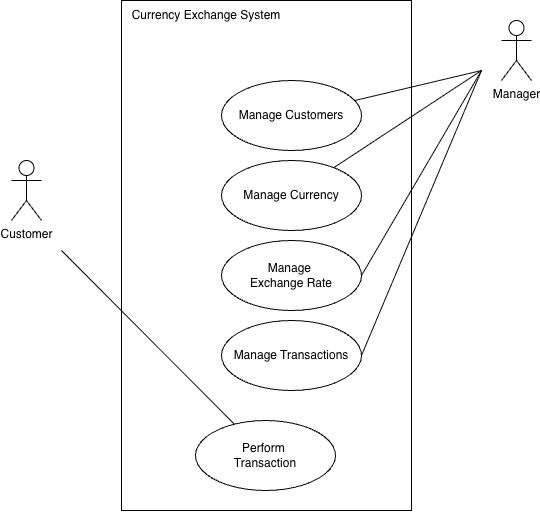

The diagram above was exported from draw.io. Its source (the exported page's mxGraphModel, read from the mxfile embedded in the PNG):
<mxGraphModel dx="1006" dy="618" grid="1" gridSize="10" guides="1" tooltips="1" connect="1" arrows="1" fold="1" page="1" pageScale="1" pageWidth="827" pageHeight="1169" math="0" shadow="0">
  <root>
    <mxCell id="0" />
    <mxCell id="1" parent="0" />
    <mxCell id="cMXAwdvTgh51kcBXJlmv-1" parent="1" style="shape=umlActor;verticalLabelPosition=bottom;verticalAlign=top;html=1;" value="Customer" vertex="1">
      <mxGeometry height="60" width="30" x="90" y="220" as="geometry" />
    </mxCell>
    <mxCell id="cMXAwdvTgh51kcBXJlmv-3" parent="1" style="rounded=0;whiteSpace=wrap;html=1;" value="" vertex="1">
      <mxGeometry height="510" width="290" x="200" y="60" as="geometry" />
    </mxCell>
    <mxCell id="cMXAwdvTgh51kcBXJlmv-2" parent="1" style="ellipse;whiteSpace=wrap;html=1;" value="Perform&amp;nbsp;&lt;div&gt;Transaction&lt;/div&gt;" vertex="1">
      <mxGeometry height="70" width="140" x="274" y="480" as="geometry" />
    </mxCell>
    <mxCell id="cMXAwdvTgh51kcBXJlmv-5" parent="1" style="ellipse;whiteSpace=wrap;html=1;" value="Manage C&lt;span style=&quot;background-color: transparent; color: light-dark(rgb(0, 0, 0), rgb(255, 255, 255));&quot;&gt;urrency&lt;/span&gt;" vertex="1">
      <mxGeometry height="70" width="140" x="300" y="220" as="geometry" />
    </mxCell>
    <mxCell id="cMXAwdvTgh51kcBXJlmv-6" parent="1" style="ellipse;whiteSpace=wrap;html=1;" value="Manage&amp;nbsp;&lt;div&gt;Exchange Rate&lt;/div&gt;" vertex="1">
      <mxGeometry height="70" width="140" x="300" y="300" as="geometry" />
    </mxCell>
    <mxCell id="cMXAwdvTgh51kcBXJlmv-7" parent="1" style="shape=umlActor;verticalLabelPosition=bottom;verticalAlign=top;html=1;" value="Manager" vertex="1">
      <mxGeometry height="60" width="30" x="580" y="80" as="geometry" />
    </mxCell>
    <mxCell id="cMXAwdvTgh51kcBXJlmv-8" parent="1" style="ellipse;whiteSpace=wrap;html=1;" value="Manage Customers" vertex="1">
      <mxGeometry height="70" width="140" x="300" y="140" as="geometry" />
    </mxCell>
    <mxCell id="cMXAwdvTgh51kcBXJlmv-9" edge="1" parent="1" source="cMXAwdvTgh51kcBXJlmv-8" style="endArrow=none;html=1;rounded=0;" value="">
      <mxGeometry height="50" relative="1" width="50" as="geometry">
        <mxPoint x="510" y="170" as="sourcePoint" />
        <mxPoint x="560" y="130" as="targetPoint" />
      </mxGeometry>
    </mxCell>
    <mxCell id="cMXAwdvTgh51kcBXJlmv-10" edge="1" parent="1" source="cMXAwdvTgh51kcBXJlmv-5" style="endArrow=none;html=1;rounded=0;" value="">
      <mxGeometry height="50" relative="1" width="50" as="geometry">
        <mxPoint x="510" y="180" as="sourcePoint" />
        <mxPoint x="560" y="130" as="targetPoint" />
      </mxGeometry>
    </mxCell>
    <mxCell id="cMXAwdvTgh51kcBXJlmv-11" edge="1" parent="1" source="cMXAwdvTgh51kcBXJlmv-6" style="endArrow=none;html=1;rounded=0;exitX=1;exitY=0.5;exitDx=0;exitDy=0;" value="">
      <mxGeometry height="50" relative="1" width="50" as="geometry">
        <mxPoint x="510" y="210" as="sourcePoint" />
        <mxPoint x="560" y="130" as="targetPoint" />
      </mxGeometry>
    </mxCell>
    <mxCell id="cMXAwdvTgh51kcBXJlmv-12" edge="1" parent="1" source="cMXAwdvTgh51kcBXJlmv-2" style="endArrow=none;html=1;rounded=0;" value="">
      <mxGeometry height="50" relative="1" width="50" as="geometry">
        <mxPoint x="90" y="360" as="sourcePoint" />
        <mxPoint x="140" y="310" as="targetPoint" />
      </mxGeometry>
    </mxCell>
    <mxCell id="cMXAwdvTgh51kcBXJlmv-13" parent="1" style="ellipse;whiteSpace=wrap;html=1;" value="Manage Transactions" vertex="1">
      <mxGeometry height="70" width="140" x="300" y="380" as="geometry" />
    </mxCell>
    <mxCell id="cMXAwdvTgh51kcBXJlmv-14" edge="1" parent="1" source="cMXAwdvTgh51kcBXJlmv-13" style="endArrow=none;html=1;rounded=0;exitX=1;exitY=0.5;exitDx=0;exitDy=0;" value="">
      <mxGeometry height="50" relative="1" width="50" as="geometry">
        <mxPoint x="530" y="220" as="sourcePoint" />
        <mxPoint x="560" y="130" as="targetPoint" />
      </mxGeometry>
    </mxCell>
    <mxCell id="cMXAwdvTgh51kcBXJlmv-15" parent="1" style="text;html=1;whiteSpace=wrap;strokeColor=none;fillColor=none;align=center;verticalAlign=middle;rounded=0;" value="Currency Exchange System" vertex="1">
      <mxGeometry height="30" width="170" x="200" y="60" as="geometry" />
    </mxCell>
  </root>
</mxGraphModel>